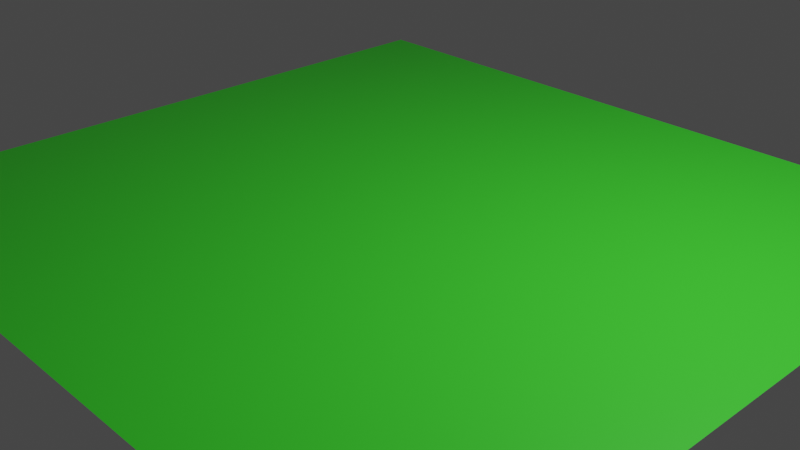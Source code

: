 # Source: Plane.blend  (saved by Blender 3.1.7; exported with 4.5.12 LTS)
import bpy
from mathutils import Matrix  # noqa: F401  (used for matrix-valued properties, if any)

bpy.ops.wm.read_factory_settings(use_empty=True)
scene = bpy.context.scene
scene.name = 'Scene'

# ---- collections
col_collection = bpy.data.collections.new('Collection'); scene.collection.children.link(col_collection)

# ---- materials (node trees are filled in below, after node groups)
mat_material = bpy.data.materials.new('Material')
mat_material.alpha_threshold = 0.0
mat_material.use_transparent_shadow = False
mat_material.line_color = (0.0, 0.0, 0.0, 1.0)

# ---- material node trees
mat_material.use_nodes = True; mat_material.node_tree.nodes.clear()
_N = mat_material.node_tree.nodes; _L = mat_material.node_tree.links
n0 = _N.new('ShaderNodeOutputMaterial'); n0.name = 'Material Output'; n0.location = (300, 300)
n1 = _N.new('ShaderNodeBsdfPrincipled'); n1.name = 'Principled BSDF'; n1.location = (10, 300)
n1.distribution = 'GGX'
n1.subsurface_method = 'RANDOM_WALK_SKIN'
n1.inputs[0].default_value = (0.05258, 0.8, 0.03254, 1.0)
n1.inputs[2].default_value = 0.4
n1.inputs[3].default_value = 1.45
n1.inputs[27].default_value = (0.0, 0.0, 0.0, 1.0)
n1.inputs[28].default_value = 1.0
_L.new(n1.outputs[0], n0.inputs[0])
n0.is_active_output = True

# ---- world
world_world = bpy.data.worlds.new('World'); scene.world = world_world
world_world.use_nodes = True; world_world.node_tree.nodes.clear()
_N = world_world.node_tree.nodes; _L = world_world.node_tree.links
n0 = _N.new('ShaderNodeOutputWorld'); n0.name = 'World Output'; n0.location = (300, 300)
n1 = _N.new('ShaderNodeBackground'); n1.name = 'Background'; n1.location = (10, 300)
n1.inputs[0].default_value = (0.05088, 0.05088, 0.05088, 1.0)
_L.new(n1.outputs[0], n0.inputs[0])
n0.is_active_output = True
world_world.color = (0.05088, 0.05088, 0.05088)
world_world.use_sun_shadow = False
world_world.sun_shadow_jitter_overblur = 0.0

# ---- cameras
cam_camera = bpy.data.cameras.new('Camera')
cam_camera.clip_end = 100.0
cam_camera.ortho_scale = 7.314

# ---- lights
light_light = bpy.data.lights.new('Light', 'POINT')
light_light.transmission_factor = 0.0
light_light.energy = 1000.0
light_light.shadow_soft_size = 0.1
light_light.shadow_maximum_resolution = 0.006
light_light.use_absolute_resolution = True

# ---- meshes
me_cube = bpy.data.meshes.new('Cube')
me_cube.from_pydata([(1.0, 1.0, 1.0), (1.0, -1.0, 1.0), (-1.0, 1.0, 1.0), (-1.0, -1.0, 1.0)], [], [(0, 2, 3, 1)])
_uv = me_cube.uv_layers.new(name='UVMap')
_uv.uv.foreach_set('vector', [0.625, 0.5, 0.875, 0.5, 0.875, 0.75, 0.625, 0.75])
me_cube.materials.append(mat_material)
me_cube.use_remesh_preserve_volume = False
me_cube.use_remesh_preserve_attributes = False
me_cube.use_mirror_vertex_groups = False
me_cube.update()

# ---- objects
ob_cube = bpy.data.objects.new('Cube', me_cube)
ob_light = bpy.data.objects.new('Light', light_light)
ob_camera = bpy.data.objects.new('Camera', cam_camera)

# ---- transforms, parenting, visibility, modifiers, constraints
ob_cube.location = (0.0, 0.0, 0.0)
ob_cube.scale = (4.197, 3.986, 0.1017)
ob_cube.lock_rotations_4d = False
ob_cube.empty_display_type = 'ARROWS'
ob_cube.lineart.crease_threshold = 0.0
ob_light.location = (4.076, 1.005, 5.904)
ob_light.rotation_euler = (0.6503, 0.05522, 1.866)
ob_light.lock_rotations_4d = False
ob_light.empty_display_type = 'ARROWS'
ob_light.color = (0.0, 0.0, 0.0, 0.0)
ob_light.lineart.crease_threshold = 0.0
ob_camera.location = (7.359, -6.926, 4.958)
ob_camera.rotation_euler = (1.109, 0.0, 0.8149)
ob_camera.lock_rotations_4d = False
ob_camera.empty_display_type = 'ARROWS'
ob_camera.color = (0.0, 0.0, 0.0, 0.0)
ob_camera.display_type = 'WIRE'
ob_camera.lineart.crease_threshold = 0.0

# ---- collection membership
col_collection.objects.link(ob_cube)
col_collection.objects.link(ob_light)
col_collection.objects.link(ob_camera)

# ---- scene / render settings (as saved in the file)
scene.camera = ob_camera
scene.frame_start = 1; scene.frame_end = 250; scene.frame_set(1)
scene.render.engine = 'BLENDER_EEVEE_NEXT'
scene.cycles.sampling_pattern = 'TABULATED_SOBOL'
scene.cycles.use_light_tree = False
scene.view_settings.view_transform = 'Filmic'
bpy.context.view_layer.update()
